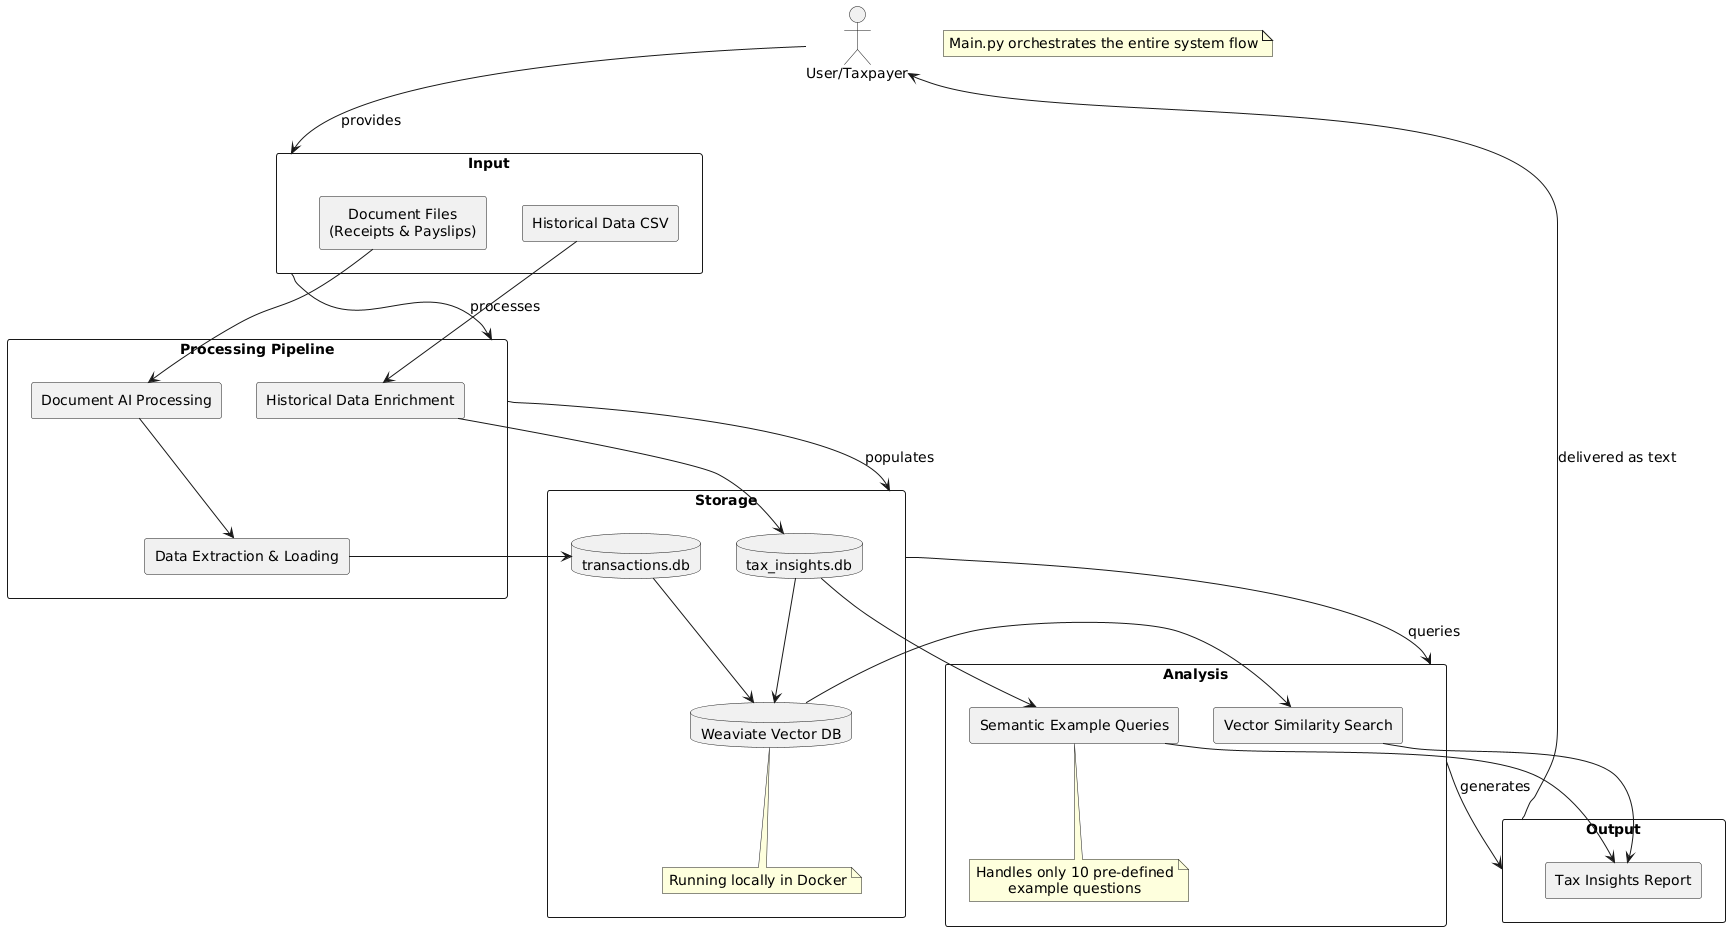

The diagram above was rendered by PlantUML. Its source (embedded in the PNG):
@startuml
' Define styling
skinparam backgroundColor white
skinparam componentStyle rectangle
skinparam monochrome false
skinparam shadowing false
skinparam packageStyle folder
skinparam defaultFontSize 14
skinparam DefaultTextAlignment center

' Main actor
actor "User/Taxpayer" as user

' High-level components
rectangle "Input" as input {
  [Document Files\n(Receipts & Payslips)] as docFiles
  [Historical Data CSV] as historicalCsv
}

rectangle "Processing Pipeline" as pipeline {
  [Document AI Processing] as docProcessing
  [Data Extraction & Loading] as dataLoading
  [Historical Data Enrichment] as dataEnrichment
}

rectangle "Storage" as storage {
  database "transactions.db" as transactionsDb
  database "tax_insights.db" as insightsDb
  database "Weaviate Vector DB" as weaviateDb
  note bottom of weaviateDb
    Running locally in Docker
  end note
}

rectangle "Analysis" as analysis {
  [Vector Similarity Search] as vectorSearch
  [Semantic Example Queries] as semanticSearch
  note bottom of semanticSearch
    Handles only 10 pre-defined
    example questions
  end note
}

rectangle "Output" as output {
  [Tax Insights Report] as report
}

' Main flow
user --> input : provides
input --> pipeline : processes
pipeline --> storage : populates
storage --> analysis : queries
analysis --> output : generates
output --> user : delivered as text

' Core paths
docFiles --> docProcessing
historicalCsv --> dataEnrichment
docProcessing --> dataLoading
dataLoading --> transactionsDb
dataEnrichment --> insightsDb
transactionsDb --> weaviateDb
insightsDb --> weaviateDb
weaviateDb --> vectorSearch
insightsDb --> semanticSearch
vectorSearch --> report
semanticSearch --> report

note "Main.py orchestrates the entire system flow" as mainPyNote
@enduml